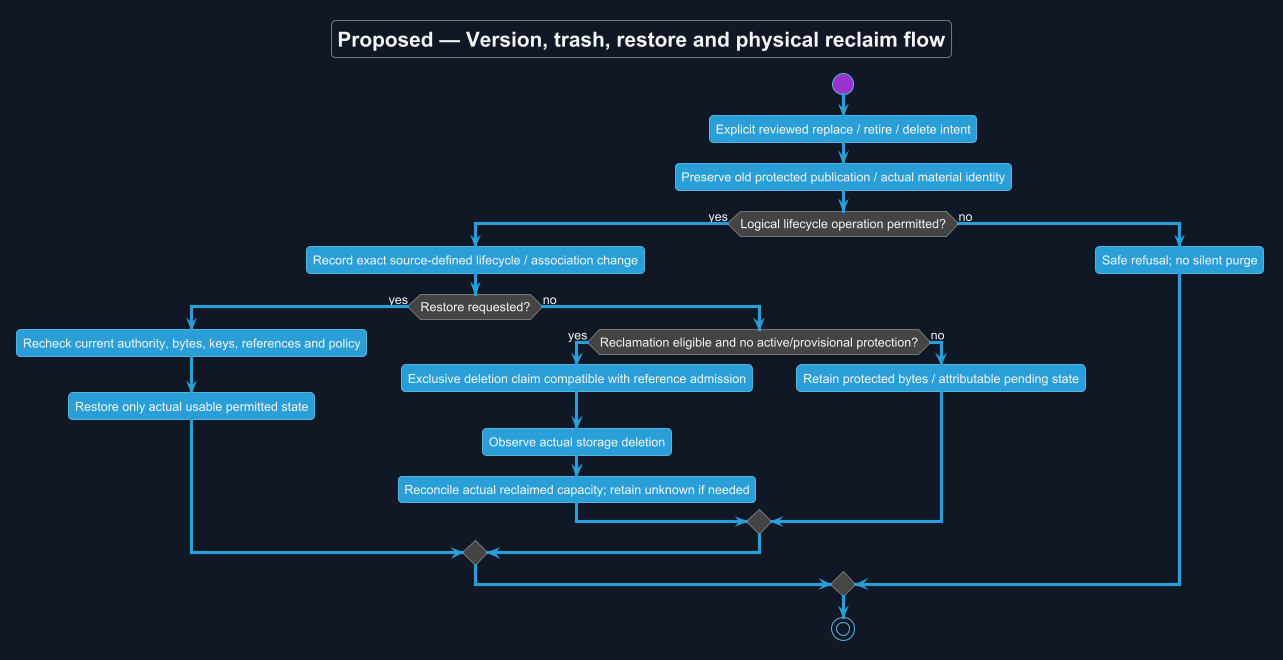

The diagram above was rendered by PlantUML. Its source (embedded in the PNG):
@startuml
!theme cyborg
skinparam backgroundColor #111827
skinparam defaultFontColor #F3F4F6
title Proposed — Version, trash, restore and physical reclaim flow
skinparam backgroundColor #111827
skinparam shadowing false
skinparam defaultFontName Arial

start
:Explicit reviewed replace / retire / delete intent;
:Preserve old protected publication / actual material identity;
if (Logical lifecycle operation permitted?) then (yes)
 :Record exact source-defined lifecycle / association change;
 if (Restore requested?) then (yes)
  :Recheck current authority, bytes, keys, references and policy;
  :Restore only actual usable permitted state;
 else (no)
  if (Reclamation eligible and no active/provisional protection?) then (yes)
   :Exclusive deletion claim compatible with reference admission;
   :Observe actual storage deletion;
   :Reconcile actual reclaimed capacity; retain unknown if needed;
  else (no)
   :Retain protected bytes / attributable pending state;
  endif
 endif
else (no)
 :Safe refusal; no silent purge;
endif
stop

@enduml